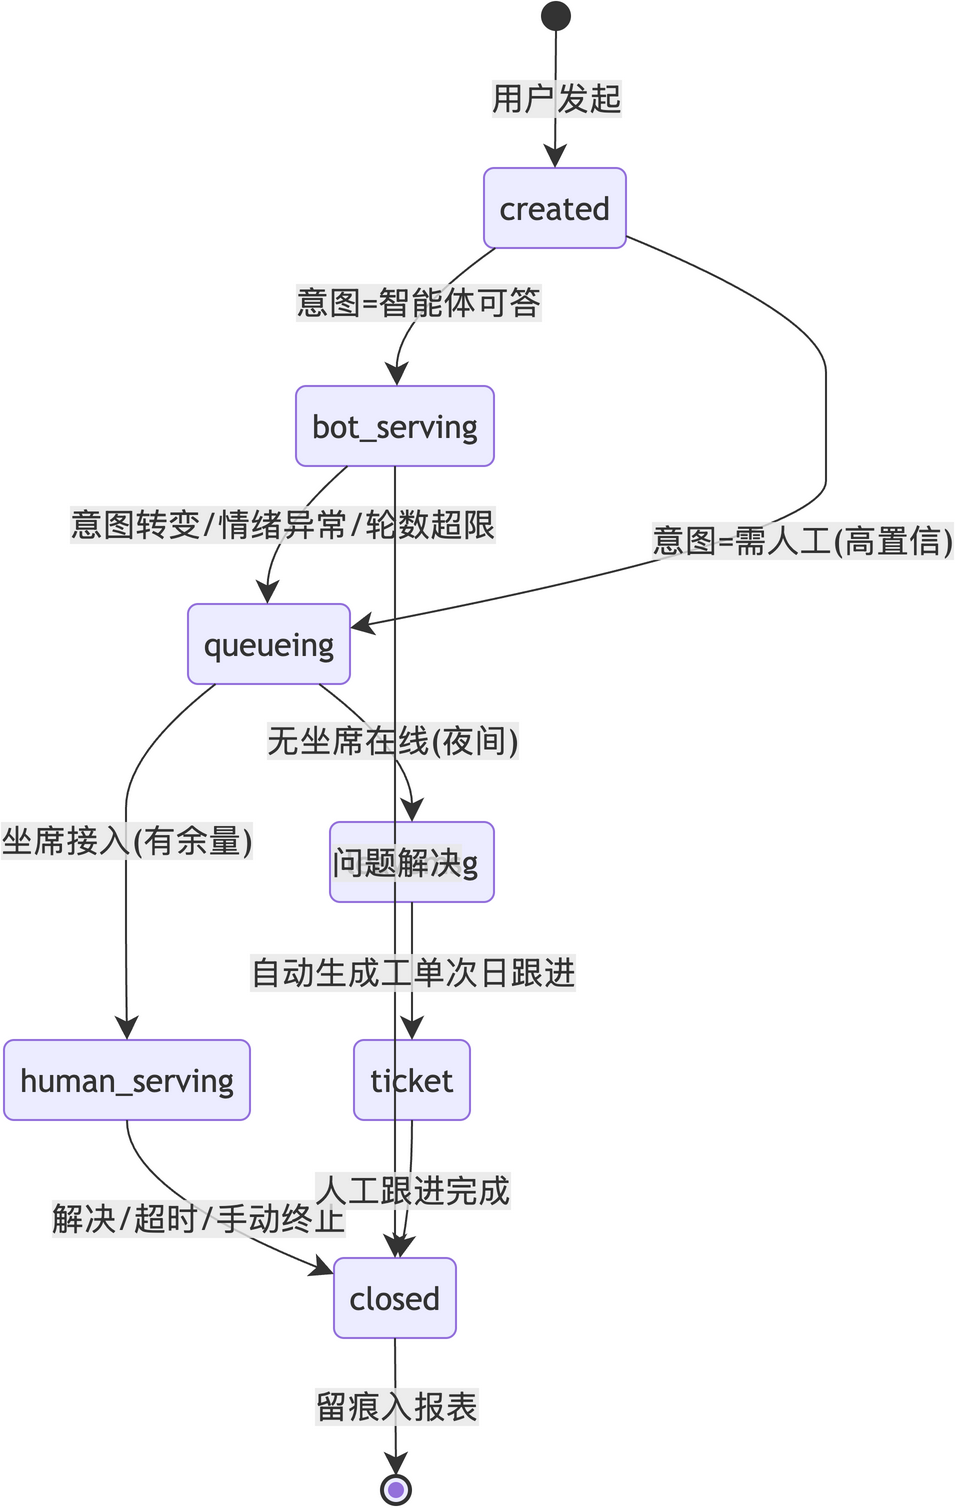

The diagram above was exported from draw.io. Its source (the exported page's mxGraphModel, read from the mxfile embedded in the PNG):
<mxGraphModel grid="0" gridSize="10" guides="1" tooltips="1" connect="1" arrows="1" fold="0" page="0" pageScale="1" pageWidth="827" pageHeight="1169" math="0" shadow="0">
  <root>
    <mxCell id="0" />
    <mxCell id="1" parent="0" />
    <UserObject label="" mermaidId="n:root_start" mermaidBaseStyle="ellipse;html=1;fillColor=light-dark(#333333,#cccccc);strokeColor=light-dark(#333333,#cccccc);fontColor=light-dark(#333333,#cccccc);fontFamily=Trebuchet MS,Verdana,Arial,sans-serif;fontSize=16;" mermaidBaseValue="" id="2">
      <mxCell parent="1" style="ellipse;html=1;fillColor=light-dark(#333333,#cccccc);strokeColor=light-dark(#333333,#cccccc);fontColor=light-dark(#333333,#cccccc);fontFamily=Trebuchet MS,Verdana,Arial,sans-serif;fontSize=16;" vertex="1">
        <mxGeometry height="14" width="14" x="453" y="8" as="geometry" />
      </mxCell>
    </UserObject>
    <UserObject label="created" mermaidId="n:created" mermaidBaseStyle="rounded=1;absoluteArcSize=1;arcSize=10;html=1;whiteSpace=wrap;strokeWidth=1;fillColor=light-dark(#ECECFF,#1f2020);strokeColor=light-dark(#9370DB,#cccccc);fontColor=light-dark(#333333,#cccccc);fontFamily=Trebuchet MS,Verdana,Arial,sans-serif;fontSize=16;" mermaidBaseValue="created" id="3">
      <mxCell parent="1" style="rounded=1;absoluteArcSize=1;arcSize=10;html=1;whiteSpace=wrap;strokeWidth=1;fillColor=light-dark(#ECECFF,#1f2020);strokeColor=light-dark(#9370DB,#cccccc);fontColor=light-dark(#333333,#cccccc);fontFamily=Trebuchet MS,Verdana,Arial,sans-serif;fontSize=16;" vertex="1">
        <mxGeometry height="40" width="71" x="424" y="91" as="geometry" />
      </mxCell>
    </UserObject>
    <UserObject label="bot_serving" mermaidId="n:bot_serving" mermaidBaseStyle="rounded=1;absoluteArcSize=1;arcSize=10;html=1;whiteSpace=wrap;strokeWidth=1;fillColor=light-dark(#ECECFF,#1f2020);strokeColor=light-dark(#9370DB,#cccccc);fontColor=light-dark(#333333,#cccccc);fontFamily=Trebuchet MS,Verdana,Arial,sans-serif;fontSize=16;" mermaidBaseValue="bot_serving" id="4">
      <mxCell parent="1" style="rounded=1;absoluteArcSize=1;arcSize=10;html=1;whiteSpace=wrap;strokeWidth=1;fillColor=light-dark(#ECECFF,#1f2020);strokeColor=light-dark(#9370DB,#cccccc);fontColor=light-dark(#333333,#cccccc);fontFamily=Trebuchet MS,Verdana,Arial,sans-serif;fontSize=16;" vertex="1">
        <mxGeometry height="40" width="99" x="330" y="200" as="geometry" />
      </mxCell>
    </UserObject>
    <UserObject label="queueing" mermaidId="n:queueing" mermaidBaseStyle="rounded=1;absoluteArcSize=1;arcSize=10;html=1;whiteSpace=wrap;strokeWidth=1;fillColor=light-dark(#ECECFF,#1f2020);strokeColor=light-dark(#9370DB,#cccccc);fontColor=light-dark(#333333,#cccccc);fontFamily=Trebuchet MS,Verdana,Arial,sans-serif;fontSize=16;" mermaidBaseValue="queueing" id="5">
      <mxCell parent="1" style="rounded=1;absoluteArcSize=1;arcSize=10;html=1;whiteSpace=wrap;strokeWidth=1;fillColor=light-dark(#ECECFF,#1f2020);strokeColor=light-dark(#9370DB,#cccccc);fontColor=light-dark(#333333,#cccccc);fontFamily=Trebuchet MS,Verdana,Arial,sans-serif;fontSize=16;" vertex="1">
        <mxGeometry height="40" width="81" x="276" y="309" as="geometry" />
      </mxCell>
    </UserObject>
    <UserObject label="human_serving" mermaidId="n:human_serving" mermaidBaseStyle="rounded=1;absoluteArcSize=1;arcSize=10;html=1;whiteSpace=wrap;strokeWidth=1;fillColor=light-dark(#ECECFF,#1f2020);strokeColor=light-dark(#9370DB,#cccccc);fontColor=light-dark(#333333,#cccccc);fontFamily=Trebuchet MS,Verdana,Arial,sans-serif;fontSize=16;" mermaidBaseValue="human_serving" id="6">
      <mxCell parent="1" style="rounded=1;absoluteArcSize=1;arcSize=10;html=1;whiteSpace=wrap;strokeWidth=1;fillColor=light-dark(#ECECFF,#1f2020);strokeColor=light-dark(#9370DB,#cccccc);fontColor=light-dark(#333333,#cccccc);fontFamily=Trebuchet MS,Verdana,Arial,sans-serif;fontSize=16;" vertex="1">
        <mxGeometry height="40" width="123" x="184" y="527" as="geometry" />
      </mxCell>
    </UserObject>
    <UserObject label="leavemsg" mermaidId="n:leavemsg" mermaidBaseStyle="rounded=1;absoluteArcSize=1;arcSize=10;html=1;whiteSpace=wrap;strokeWidth=1;fillColor=light-dark(#ECECFF,#1f2020);strokeColor=light-dark(#9370DB,#cccccc);fontColor=light-dark(#333333,#cccccc);fontFamily=Trebuchet MS,Verdana,Arial,sans-serif;fontSize=16;" mermaidBaseValue="leavemsg" id="7">
      <mxCell parent="1" style="rounded=1;absoluteArcSize=1;arcSize=10;html=1;whiteSpace=wrap;strokeWidth=1;fillColor=light-dark(#ECECFF,#1f2020);strokeColor=light-dark(#9370DB,#cccccc);fontColor=light-dark(#333333,#cccccc);fontFamily=Trebuchet MS,Verdana,Arial,sans-serif;fontSize=16;" vertex="1">
        <mxGeometry height="40" width="82" x="347" y="418" as="geometry" />
      </mxCell>
    </UserObject>
    <UserObject label="closed" mermaidId="n:closed" mermaidBaseStyle="rounded=1;absoluteArcSize=1;arcSize=10;html=1;whiteSpace=wrap;strokeWidth=1;fillColor=light-dark(#ECECFF,#1f2020);strokeColor=light-dark(#9370DB,#cccccc);fontColor=light-dark(#333333,#cccccc);fontFamily=Trebuchet MS,Verdana,Arial,sans-serif;fontSize=16;" mermaidBaseValue="closed" id="8">
      <mxCell parent="1" style="rounded=1;absoluteArcSize=1;arcSize=10;html=1;whiteSpace=wrap;strokeWidth=1;fillColor=light-dark(#ECECFF,#1f2020);strokeColor=light-dark(#9370DB,#cccccc);fontColor=light-dark(#333333,#cccccc);fontFamily=Trebuchet MS,Verdana,Arial,sans-serif;fontSize=16;" vertex="1">
        <mxGeometry height="40" width="61" x="349" y="636" as="geometry" />
      </mxCell>
    </UserObject>
    <UserObject label="ticket" mermaidId="n:ticket" mermaidBaseStyle="rounded=1;absoluteArcSize=1;arcSize=10;html=1;whiteSpace=wrap;strokeWidth=1;fillColor=light-dark(#ECECFF,#1f2020);strokeColor=light-dark(#9370DB,#cccccc);fontColor=light-dark(#333333,#cccccc);fontFamily=Trebuchet MS,Verdana,Arial,sans-serif;fontSize=16;" mermaidBaseValue="ticket" id="9">
      <mxCell parent="1" style="rounded=1;absoluteArcSize=1;arcSize=10;html=1;whiteSpace=wrap;strokeWidth=1;fillColor=light-dark(#ECECFF,#1f2020);strokeColor=light-dark(#9370DB,#cccccc);fontColor=light-dark(#333333,#cccccc);fontFamily=Trebuchet MS,Verdana,Arial,sans-serif;fontSize=16;" vertex="1">
        <mxGeometry height="40" width="58" x="359" y="527" as="geometry" />
      </mxCell>
    </UserObject>
    <UserObject label="" mermaidId="n:root_end" mermaidBaseStyle="ellipse;html=1;fillColor=light-dark(#ECECFF,#1f2020);strokeColor=light-dark(#333333,#cccccc);strokeWidth=2;centerRadius=4;centerColor=light-dark(#9370DB,#cccccc);fontColor=light-dark(#333333,#cccccc);fontFamily=Trebuchet MS,Verdana,Arial,sans-serif;fontSize=16;" mermaidBaseValue="" id="10">
      <mxCell parent="1" style="ellipse;html=1;fillColor=light-dark(#ECECFF,#1f2020);strokeColor=light-dark(#333333,#cccccc);strokeWidth=2;centerRadius=4;centerColor=light-dark(#9370DB,#cccccc);fontColor=light-dark(#333333,#cccccc);fontFamily=Trebuchet MS,Verdana,Arial,sans-serif;fontSize=16;" vertex="1">
        <mxGeometry height="14" width="14" x="373" y="745" as="geometry" />
      </mxCell>
    </UserObject>
    <UserObject label="用户发起" mermaidId="e:root_start-&gt;created#0" mermaidBaseStyle="curved=1;startArrow=none;endArrow=classic;endSize=9;fillColor=none;strokeColor=light-dark(#333333,#cccccc);html=1;fontSize=16;labelBackgroundColor=#E8E8E88D;fontFamily=Trebuchet MS,Verdana,Arial,sans-serif;fontColor=light-dark(#333333,#cccccc);exitX=0.5;exitY=1;entryX=0.5;entryY=0;" mermaidBaseValue="用户发起" id="11">
      <mxCell edge="1" parent="1" source="2" style="curved=1;startArrow=none;endArrow=classic;endSize=9;fillColor=none;strokeColor=light-dark(#333333,#cccccc);html=1;fontSize=16;labelBackgroundColor=#E8E8E88D;fontFamily=Trebuchet MS,Verdana,Arial,sans-serif;fontColor=light-dark(#333333,#cccccc);exitX=0.5;exitY=1;entryX=0.5;entryY=0;" target="3">
        <mxGeometry relative="1" as="geometry">
          <Array as="points" />
        </mxGeometry>
      </mxCell>
    </UserObject>
    <UserObject label="意图=智能体可答" mermaidId="e:created-&gt;bot_serving#0" mermaidBaseStyle="curved=1;startArrow=none;endArrow=classic;endSize=9;fillColor=none;strokeColor=light-dark(#333333,#cccccc);html=1;fontSize=16;labelBackgroundColor=#E8E8E88D;fontFamily=Trebuchet MS,Verdana,Arial,sans-serif;fontColor=light-dark(#333333,#cccccc);exitX=0.08;exitY=1;entryX=0.51;entryY=0;" mermaidBaseValue="意图=智能体可答" id="12">
      <mxCell edge="1" parent="1" source="3" style="curved=1;startArrow=none;endArrow=classic;endSize=9;fillColor=none;strokeColor=light-dark(#333333,#cccccc);html=1;fontSize=16;labelBackgroundColor=#E8E8E88D;fontFamily=Trebuchet MS,Verdana,Arial,sans-serif;fontColor=light-dark(#333333,#cccccc);exitX=0.08;exitY=1;entryX=0.51;entryY=0;" target="4">
        <mxGeometry relative="1" as="geometry">
          <Array as="points">
            <mxPoint x="380" y="166" />
          </Array>
        </mxGeometry>
      </mxCell>
    </UserObject>
    <UserObject label="意图=需人工(高置信)" mermaidId="e:created-&gt;queueing#0" mermaidBaseStyle="curved=1;startArrow=none;endArrow=classic;endSize=9;fillColor=none;strokeColor=light-dark(#333333,#cccccc);html=1;fontSize=16;labelBackgroundColor=#E8E8E88D;fontFamily=Trebuchet MS,Verdana,Arial,sans-serif;fontColor=light-dark(#333333,#cccccc);exitX=1;exitY=0.85;entryX=1;entryY=0.3;" mermaidBaseValue="意图=需人工(高置信)" id="13">
      <mxCell edge="1" parent="1" source="3" style="curved=1;startArrow=none;endArrow=classic;endSize=9;fillColor=none;strokeColor=light-dark(#333333,#cccccc);html=1;fontSize=16;labelBackgroundColor=#E8E8E88D;fontFamily=Trebuchet MS,Verdana,Arial,sans-serif;fontColor=light-dark(#333333,#cccccc);exitX=1;exitY=0.85;entryX=1;entryY=0.3;" target="5">
        <mxGeometry relative="1" as="geometry">
          <Array as="points">
            <mxPoint x="595" y="166" />
            <mxPoint x="595" y="220" />
            <mxPoint x="595" y="275" />
          </Array>
        </mxGeometry>
      </mxCell>
    </UserObject>
    <UserObject label="意图转变/情绪异常/轮数超限" mermaidId="e:bot_serving-&gt;queueing#0" mermaidBaseStyle="curved=1;startArrow=none;endArrow=classic;endSize=9;fillColor=none;strokeColor=light-dark(#333333,#cccccc);html=1;fontSize=16;labelBackgroundColor=#E8E8E88D;fontFamily=Trebuchet MS,Verdana,Arial,sans-serif;fontColor=light-dark(#333333,#cccccc);exitX=0.26;exitY=1;entryX=0.49;entryY=0;" mermaidBaseValue="意图转变/情绪异常/轮数超限" id="14">
      <mxCell edge="1" parent="1" source="4" style="curved=1;startArrow=none;endArrow=classic;endSize=9;fillColor=none;strokeColor=light-dark(#333333,#cccccc);html=1;fontSize=16;labelBackgroundColor=#E8E8E88D;fontFamily=Trebuchet MS,Verdana,Arial,sans-serif;fontColor=light-dark(#333333,#cccccc);exitX=0.26;exitY=1;entryX=0.49;entryY=0;" target="5">
        <mxGeometry relative="1" as="geometry">
          <Array as="points">
            <mxPoint x="316" y="275" />
          </Array>
        </mxGeometry>
      </mxCell>
    </UserObject>
    <UserObject label="坐席接入(有余量)" mermaidId="e:queueing-&gt;human_serving#0" mermaidBaseStyle="curved=1;startArrow=none;endArrow=classic;endSize=9;fillColor=none;strokeColor=light-dark(#333333,#cccccc);html=1;fontSize=16;labelBackgroundColor=#E8E8E88D;fontFamily=Trebuchet MS,Verdana,Arial,sans-serif;fontColor=light-dark(#333333,#cccccc);exitX=0.17;exitY=1;entryX=0.5;entryY=0;" mermaidBaseValue="坐席接入(有余量)" id="15">
      <mxCell edge="1" parent="1" source="5" style="curved=1;startArrow=none;endArrow=classic;endSize=9;fillColor=none;strokeColor=light-dark(#333333,#cccccc);html=1;fontSize=16;labelBackgroundColor=#E8E8E88D;fontFamily=Trebuchet MS,Verdana,Arial,sans-serif;fontColor=light-dark(#333333,#cccccc);exitX=0.17;exitY=1;entryX=0.5;entryY=0;" target="6">
        <mxGeometry relative="1" as="geometry">
          <Array as="points">
            <mxPoint x="245" y="384" />
            <mxPoint x="245" y="438" />
            <mxPoint x="245" y="493" />
          </Array>
        </mxGeometry>
      </mxCell>
    </UserObject>
    <UserObject label="无坐席在线(夜间)" mermaidId="e:queueing-&gt;leavemsg#0" mermaidBaseStyle="curved=1;startArrow=none;endArrow=classic;endSize=9;fillColor=none;strokeColor=light-dark(#333333,#cccccc);html=1;fontSize=16;labelBackgroundColor=#E8E8E88D;fontFamily=Trebuchet MS,Verdana,Arial,sans-serif;fontColor=light-dark(#333333,#cccccc);exitX=0.81;exitY=1;entryX=0.5;entryY=0;" mermaidBaseValue="无坐席在线(夜间)" id="16">
      <mxCell edge="1" parent="1" source="5" style="curved=1;startArrow=none;endArrow=classic;endSize=9;fillColor=none;strokeColor=light-dark(#333333,#cccccc);html=1;fontSize=16;labelBackgroundColor=#E8E8E88D;fontFamily=Trebuchet MS,Verdana,Arial,sans-serif;fontColor=light-dark(#333333,#cccccc);exitX=0.81;exitY=1;entryX=0.5;entryY=0;" target="7">
        <mxGeometry relative="1" as="geometry">
          <Array as="points">
            <mxPoint x="388" y="384" />
          </Array>
        </mxGeometry>
      </mxCell>
    </UserObject>
    <UserObject label="解决/超时/手动终止" mermaidId="e:human_serving-&gt;closed#0" mermaidBaseStyle="curved=1;startArrow=none;endArrow=classic;endSize=9;fillColor=none;strokeColor=light-dark(#333333,#cccccc);html=1;fontSize=16;labelBackgroundColor=#E8E8E88D;fontFamily=Trebuchet MS,Verdana,Arial,sans-serif;fontColor=light-dark(#333333,#cccccc);exitX=0.5;exitY=1;entryX=0;entryY=0.2;" mermaidBaseValue="解决/超时/手动终止" id="17">
      <mxCell edge="1" parent="1" source="6" style="curved=1;startArrow=none;endArrow=classic;endSize=9;fillColor=none;strokeColor=light-dark(#333333,#cccccc);html=1;fontSize=16;labelBackgroundColor=#E8E8E88D;fontFamily=Trebuchet MS,Verdana,Arial,sans-serif;fontColor=light-dark(#333333,#cccccc);exitX=0.5;exitY=1;entryX=0;entryY=0.2;" target="8">
        <mxGeometry relative="1" as="geometry">
          <Array as="points">
            <mxPoint x="245" y="602" />
          </Array>
        </mxGeometry>
      </mxCell>
    </UserObject>
    <UserObject label="问题解决" mermaidId="e:bot_serving-&gt;closed#0" mermaidBaseStyle="curved=1;startArrow=none;endArrow=classic;endSize=9;fillColor=none;strokeColor=light-dark(#333333,#cccccc);html=1;fontSize=16;labelBackgroundColor=#E8E8E88D;fontFamily=Trebuchet MS,Verdana,Arial,sans-serif;fontColor=light-dark(#333333,#cccccc);exitX=0.5;exitY=1;entryX=0.5;entryY=0;" mermaidBaseValue="问题解决" id="18">
      <mxCell edge="1" parent="1" source="4" style="curved=1;startArrow=none;endArrow=classic;endSize=9;fillColor=none;strokeColor=light-dark(#333333,#cccccc);html=1;fontSize=16;labelBackgroundColor=#E8E8E88D;fontFamily=Trebuchet MS,Verdana,Arial,sans-serif;fontColor=light-dark(#333333,#cccccc);exitX=0.5;exitY=1;entryX=0.5;entryY=0;" target="8">
        <mxGeometry relative="1" as="geometry">
          <Array as="points" />
        </mxGeometry>
      </mxCell>
    </UserObject>
    <UserObject label="自动生成工单次日跟进" mermaidId="e:leavemsg-&gt;ticket#0" mermaidBaseStyle="curved=1;startArrow=none;endArrow=classic;endSize=9;fillColor=none;strokeColor=light-dark(#333333,#cccccc);html=1;fontSize=16;labelBackgroundColor=#E8E8E88D;fontFamily=Trebuchet MS,Verdana,Arial,sans-serif;fontColor=light-dark(#333333,#cccccc);exitX=0.5;exitY=1;entryX=0.5;entryY=0;" mermaidBaseValue="自动生成工单次日跟进" id="19">
      <mxCell edge="1" parent="1" source="7" style="curved=1;startArrow=none;endArrow=classic;endSize=9;fillColor=none;strokeColor=light-dark(#333333,#cccccc);html=1;fontSize=16;labelBackgroundColor=#E8E8E88D;fontFamily=Trebuchet MS,Verdana,Arial,sans-serif;fontColor=light-dark(#333333,#cccccc);exitX=0.5;exitY=1;entryX=0.5;entryY=0;" target="9">
        <mxGeometry relative="1" as="geometry">
          <Array as="points" />
        </mxGeometry>
      </mxCell>
    </UserObject>
    <UserObject label="人工跟进完成" mermaidId="e:ticket-&gt;closed#0" mermaidBaseStyle="curved=1;startArrow=none;endArrow=classic;endSize=9;fillColor=none;strokeColor=light-dark(#333333,#cccccc);html=1;fontSize=16;labelBackgroundColor=#E8E8E88D;fontFamily=Trebuchet MS,Verdana,Arial,sans-serif;fontColor=light-dark(#333333,#cccccc);exitX=0.5;exitY=1;entryX=0.54;entryY=0;" mermaidBaseValue="人工跟进完成" id="20">
      <mxCell edge="1" parent="1" source="9" style="curved=1;startArrow=none;endArrow=classic;endSize=9;fillColor=none;strokeColor=light-dark(#333333,#cccccc);html=1;fontSize=16;labelBackgroundColor=#E8E8E88D;fontFamily=Trebuchet MS,Verdana,Arial,sans-serif;fontColor=light-dark(#333333,#cccccc);exitX=0.5;exitY=1;entryX=0.54;entryY=0;" target="8">
        <mxGeometry relative="1" as="geometry">
          <Array as="points">
            <mxPoint x="388" y="602" />
          </Array>
        </mxGeometry>
      </mxCell>
    </UserObject>
    <UserObject label="留痕入报表" mermaidId="e:closed-&gt;root_end#0" mermaidBaseStyle="curved=1;startArrow=none;endArrow=classic;endSize=9;fillColor=none;strokeColor=light-dark(#333333,#cccccc);html=1;fontSize=16;labelBackgroundColor=#E8E8E88D;fontFamily=Trebuchet MS,Verdana,Arial,sans-serif;fontColor=light-dark(#333333,#cccccc);exitX=0.5;exitY=1;entryX=0.5;entryY=0;" mermaidBaseValue="留痕入报表" id="21">
      <mxCell edge="1" parent="1" source="8" style="curved=1;startArrow=none;endArrow=classic;endSize=9;fillColor=none;strokeColor=light-dark(#333333,#cccccc);html=1;fontSize=16;labelBackgroundColor=#E8E8E88D;fontFamily=Trebuchet MS,Verdana,Arial,sans-serif;fontColor=light-dark(#333333,#cccccc);exitX=0.5;exitY=1;entryX=0.5;entryY=0;" target="10">
        <mxGeometry relative="1" as="geometry">
          <Array as="points" />
        </mxGeometry>
      </mxCell>
    </UserObject>
  </root>
</mxGraphModel>